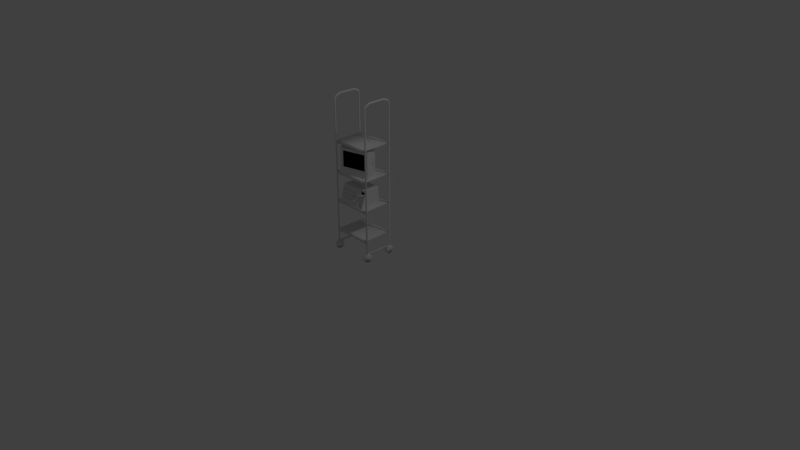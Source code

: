 # Source: UtilityRack_Hospital.blend  (saved by Blender 2.78.0; exported with 4.5.12 LTS)
import bpy
from mathutils import Matrix  # noqa: F401  (used for matrix-valued properties, if any)

bpy.ops.wm.read_factory_settings(use_empty=True)
scene = bpy.context.scene
scene.name = 'Scene'

# ---- collections
col_collection_1 = bpy.data.collections.new('Collection 1'); scene.collection.children.link(col_collection_1)

# ---- materials (node trees are filled in below, after node groups)
mat_material = bpy.data.materials.new('Material')
mat_material.alpha_threshold = 0.0
mat_material.use_transparent_shadow = False
mat_material.roughness = 0.5
mat_material.line_color = (0.0, 0.0, 0.0, 1.0)
mat_tv_plastic = bpy.data.materials.new('TV_Plastic')
mat_tv_plastic.alpha_threshold = 0.0
mat_tv_plastic.use_transparent_shadow = False
mat_tv_plastic.roughness = 0.5
mat_tv_screen = bpy.data.materials.new('TV_Screen')
mat_tv_screen.alpha_threshold = 0.0
mat_tv_screen.use_transparent_shadow = False
mat_tv_screen.diffuse_color = (0.0, 0.0, 0.0, 1.0)
mat_tv_screen.roughness = 0.5
mat_tv_screen.specular_intensity = 1.0
mat_outerpanel = bpy.data.materials.new('OuterPanel')
mat_outerpanel.alpha_threshold = 0.0
mat_outerpanel.use_transparent_shadow = False
mat_outerpanel.roughness = 0.5
mat_innerpanel = bpy.data.materials.new('InnerPanel')
mat_innerpanel.alpha_threshold = 0.0
mat_innerpanel.use_transparent_shadow = False
mat_innerpanel.diffuse_color = (0.7106, 0.7106, 0.7106, 1.0)
mat_innerpanel.roughness = 0.5
mat_lcd_screen = bpy.data.materials.new('LCD_Screen')
mat_lcd_screen.alpha_threshold = 0.0
mat_lcd_screen.use_transparent_shadow = False
mat_lcd_screen.diffuse_color = (0.0, 0.0, 0.0, 1.0)
mat_lcd_screen.roughness = 0.5
mat_whiteplastic = bpy.data.materials.new('WhitePlastic')
mat_whiteplastic.alpha_threshold = 0.0
mat_whiteplastic.use_transparent_shadow = False
mat_whiteplastic.roughness = 0.5
mat_blackrubber = bpy.data.materials.new('BlackRubber')
mat_blackrubber.alpha_threshold = 0.0
mat_blackrubber.use_transparent_shadow = False
mat_blackrubber.diffuse_color = (0.3931, 0.3931, 0.3931, 1.0)
mat_blackrubber.roughness = 0.5
mat_blackrubber.specular_intensity = 0.0

# ---- material node trees

# ---- world
world_world = bpy.data.worlds.new('World'); scene.world = world_world
world_world.color = (0.05088, 0.05088, 0.05088)
world_world.use_sun_shadow = False
world_world.sun_shadow_jitter_overblur = 0.0
world_world.cycles.sampling_method = 'MANUAL'

# ---- cameras
cam_camera = bpy.data.cameras.new('Camera')
cam_camera.clip_end = 100.0
cam_camera.lens = 35.0
cam_camera.sensor_width = 32.0
cam_camera.sensor_height = 18.0
cam_camera.ortho_scale = 7.314
cam_camera.dof.focus_distance = 0.0
cam_camera.dof.aperture_fstop = 128.0

# ---- lights
light_lamp = bpy.data.lights.new('Lamp', 'POINT')
light_lamp.transmission_factor = 0.0
light_lamp.cutoff_distance = 30.0
light_lamp.energy = 100.0
light_lamp.shadow_buffer_clip_start = 1.001
light_lamp.shadow_soft_size = 0.1
light_lamp.shadow_maximum_resolution = 0.006
light_lamp.use_absolute_resolution = True

# ---- meshes
me_cube_002 = bpy.data.meshes.new('Cube.002')
me_cube_002.from_pydata([(0.112, 0.1007, 0.02091), (0.1102, 0.1016, 0.02289), (0.1618, 0.2035, 0.03012), (0.1598, 0.2041, 0.03208), (0.205, 0.2754, 0.05995), (0.2028, 0.2756, 0.06176), (0.2411, 0.3192, 0.1064), (0.2387, 0.3192, 0.1079), (0.2695, 0.338, 0.1653), (0.2669, 0.3378, 0.1664), (0.2896, 0.3346, 0.2325), (0.2869, 0.3344, 0.2331), (0.3011, 0.3123, 0.3037), (0.2983, 0.3123, 0.3039), (0.3034, 0.2743, 0.3749), (0.3005, 0.2744, 0.3748), (0.2961, 0.2236, 0.442), (0.2933, 0.2238, 0.4417), (0.2786, 0.1632, 0.5011), (0.2759, 0.1637, 0.5006), (0.2506, 0.09616, 0.5481), (0.2481, 0.09699, 0.5473), (0.2116, 0.02559, 0.5788), (0.2092, 0.02682, 0.5779), (0.1609, -0.04546, 0.5892), (0.1588, -0.04379, 0.5882), (0.1102, 0.1016, 0.02289), (0.112, 0.1008, 0.02491), (0.1598, 0.2041, 0.03208), (0.1614, 0.2028, 0.03403), (0.2028, 0.2756, 0.06176), (0.204, 0.2737, 0.06343), (0.2387, 0.3192, 0.1079), (0.2394, 0.3167, 0.109), (0.2669, 0.3378, 0.1664), (0.2672, 0.335, 0.1666), (0.2869, 0.3344, 0.2331), (0.2869, 0.3316, 0.2326), (0.2983, 0.3123, 0.3039), (0.2982, 0.3097, 0.3028), (0.3005, 0.2744, 0.3748), (0.3005, 0.272, 0.3733), (0.2933, 0.2238, 0.4417), (0.2933, 0.2217, 0.4398), (0.2759, 0.1637, 0.5006), (0.276, 0.1619, 0.4984), (0.2481, 0.09699, 0.5473), (0.2483, 0.09552, 0.5449), (0.2092, 0.02682, 0.5779), (0.2097, 0.02577, 0.5753), (0.1588, -0.04379, 0.5882), (0.1596, -0.04438, 0.5855), (0.1636, -0.1848, -0.0005808), (-0.2327, -0.1848, -0.0005808), (0.1574, 0.1073, 5.96e-08), (-0.2167, 0.1073, 5.96e-08), (0.1619, -0.1091, 0.221), (-0.231, -0.1091, 0.221), (-0.2151, 0.1064, 0.2211), (0.1558, 0.1064, 0.2211), (0.07339, -0.1848, -0.0005808), (0.05809, -0.1611, 0.06915), (0.05809, -0.1626, 0.06465), (0.07224, 0.1073, 5.96e-08), (0.07339, -0.1082, 0.2244), (-0.2174, -0.1626, 0.06465), (-0.2174, -0.1611, 0.06915), (0.07224, 0.1073, 0.2244), (0.156, -0.1769, 0.009272), (0.156, -0.1079, 0.2117), (0.08104, -0.1769, 0.009272), (0.08104, -0.1079, 0.2117), (0.156, -0.1725, 0.007776), (0.156, -0.1035, 0.2102), (0.08104, -0.1725, 0.007776), (0.08104, -0.1035, 0.2102), (-0.2167, 0.1073, 0.04487), (-0.2167, 0.1073, 0.08974), (-0.2167, 0.1073, 0.1346), (-0.2167, 0.1073, 0.1795), (0.1574, 0.1073, 0.1795), (0.1574, 0.1073, 0.1346), (0.1574, 0.1073, 0.08974), (0.1574, 0.1073, 0.04487), (0.1636, -0.1695, 0.04441), (0.1636, -0.1542, 0.08939), (0.1636, -0.1388, 0.1344), (0.1636, -0.1235, 0.1794), (-0.2327, -0.1235, 0.1794), (-0.2327, -0.1388, 0.1344), (-0.2327, -0.1542, 0.08939), (-0.2327, -0.1695, 0.04441), (0.05809, -0.1457, 0.1141), (0.05809, -0.1473, 0.1096), (-0.2174, -0.1473, 0.1096), (-0.2174, -0.1457, 0.1141), (0.07339, -0.1695, 0.04441), (0.07339, -0.1542, 0.08939), (0.07339, -0.1388, 0.1344), (0.07339, -0.1235, 0.1794), (0.07224, 0.1073, 0.04487), (0.07224, 0.1073, 0.08974), (0.07224, 0.1073, 0.1346), (0.07224, 0.1073, 0.1795), (0.05809, -0.1304, 0.1591), (0.05809, -0.132, 0.1546), (-0.2174, -0.132, 0.1546), (-0.2174, -0.1304, 0.1591), (0.156, -0.1631, 0.04976), (0.156, -0.1493, 0.09025), (0.156, -0.1355, 0.1307), (0.156, -0.1217, 0.1712), (0.08104, -0.1631, 0.04976), (0.08104, -0.1493, 0.09025), (0.08104, -0.1355, 0.1307), (0.08104, -0.1217, 0.1712), (0.156, -0.1587, 0.04826), (0.156, -0.1449, 0.08875), (0.156, -0.1311, 0.1292), (0.156, -0.1173, 0.1697), (0.08104, -0.1587, 0.04826), (0.08104, -0.1449, 0.08875), (0.08104, -0.1311, 0.1292), (0.08104, -0.1173, 0.1697), (0.05809, -0.1364, 0.1109), (-0.2174, -0.1364, 0.1109), (0.05809, -0.1379, 0.1064), (-0.2174, -0.1379, 0.1064), (0.05809, -0.1517, 0.06596), (-0.2174, -0.1517, 0.06596), (0.05809, -0.1533, 0.06146), (-0.2174, -0.1533, 0.06146), (0.05809, -0.1211, 0.1559), (-0.2174, -0.1211, 0.1559), (0.05809, -0.1226, 0.1514), (-0.2174, -0.1226, 0.1514), (0.07722, -0.1101, 0.2187), (0.1598, -0.1099, 0.2187), (0.1598, -0.1829, 0.005043), (0.07722, -0.1829, 0.005043), (0.07722, -0.1247, 0.176), (0.07722, -0.1392, 0.1333), (0.07722, -0.1538, 0.09052), (0.07722, -0.1684, 0.04778), (0.1598, -0.1684, 0.04778), (0.1598, -0.1538, 0.09052), (0.1598, -0.1392, 0.1333), (0.1598, -0.1247, 0.176), (0.03517, -0.1567, 0.1638), (0.03357, -0.1336, 0.156), (0.03827, -0.1591, 0.1567), (0.03714, -0.1364, 0.1478), (0.04576, -0.1601, 0.1538), (0.04576, -0.1375, 0.1444), (0.05325, -0.1591, 0.1567), (0.05438, -0.1364, 0.1478), (0.05636, -0.1567, 0.1638), (0.05795, -0.1336, 0.156), (0.05325, -0.1543, 0.1709), (0.05438, -0.1308, 0.1641), (0.04576, -0.1533, 0.1738), (0.04576, -0.1297, 0.1675), (0.03827, -0.1543, 0.1709), (0.03714, -0.1308, 0.1641), (0.03357, -0.1523, 0.1623), (0.03714, -0.1551, 0.1542), (0.04576, -0.1563, 0.1508), (0.05438, -0.1551, 0.1542), (0.05795, -0.1523, 0.1623), (0.05438, -0.1496, 0.1705), (0.04576, -0.1484, 0.1739), (0.03714, -0.1496, 0.1705), (-0.03061, -0.1714, 0.1208), (-0.0322, -0.1483, 0.1129), (-0.0275, -0.1738, 0.1137), (-0.02863, -0.1511, 0.1048), (-0.02001, -0.1748, 0.1107), (-0.02001, -0.1522, 0.1014), (-0.01252, -0.1738, 0.1137), (-0.0114, -0.1511, 0.1048), (-0.009421, -0.1714, 0.1208), (-0.007827, -0.1483, 0.1129), (-0.01252, -0.1689, 0.1279), (-0.0114, -0.1455, 0.1211), (-0.02001, -0.1679, 0.1308), (-0.02001, -0.1443, 0.1244), (-0.0275, -0.1689, 0.1279), (-0.02863, -0.1455, 0.1211), (-0.0322, -0.167, 0.1193), (-0.02863, -0.1698, 0.1111), (-0.02001, -0.1709, 0.1078), (-0.0114, -0.1698, 0.1111), (-0.007827, -0.167, 0.1193), (-0.0114, -0.1642, 0.1275), (-0.02001, -0.1631, 0.1308), (-0.02863, -0.1642, 0.1275), (0.002668, -0.1871, 0.07465), (0.001074, -0.164, 0.06679), (0.005771, -0.1895, 0.06756), (0.004643, -0.1668, 0.05863), (0.01326, -0.1905, 0.06463), (0.01326, -0.1679, 0.05526), (0.02075, -0.1895, 0.06756), (0.02188, -0.1668, 0.05863), (0.02385, -0.1871, 0.07465), (0.02545, -0.164, 0.06679), (0.02075, -0.1847, 0.08174), (0.02188, -0.1612, 0.07495), (0.01326, -0.1837, 0.08468), (0.01326, -0.1601, 0.07833), (0.005771, -0.1847, 0.08174), (0.004643, -0.1612, 0.07495), (0.001074, -0.1827, 0.07317), (0.004643, -0.1855, 0.06502), (0.01326, -0.1867, 0.06164), (0.02188, -0.1855, 0.06502), (0.02545, -0.1827, 0.07317), (0.02188, -0.1799, 0.08133), (0.01326, -0.1788, 0.08471), (0.004643, -0.1799, 0.08133), (0.1529, 0.1073, 5.96e-08), (0.1529, 0.1073, 0.2244), (0.1588, -0.1848, -0.0005808), (0.1588, -0.108, 0.2243), (0.1517, -0.1769, 0.009272), (0.1517, -0.1079, 0.2117), (0.1517, -0.1725, 0.007776), (0.1517, -0.1035, 0.2102), (0.1517, -0.1587, 0.04826), (0.1517, -0.1449, 0.08875), (0.1517, -0.1311, 0.1292), (0.1517, -0.1173, 0.1697), (0.1529, 0.1073, 0.04487), (0.1529, 0.1073, 0.08974), (0.1529, 0.1073, 0.1346), (0.1529, 0.1073, 0.1795), (0.1553, -0.1829, 0.005043), (0.1553, -0.1099, 0.2187), (-0.2167, 0.1073, 0.2155), (0.1636, -0.1111, 0.2154), (0.07339, -0.1112, 0.2154), (0.07224, 0.1073, 0.2155), (0.156, -0.1107, 0.2037), (0.08104, -0.1107, 0.2037), (0.156, -0.1063, 0.2022), (0.08104, -0.1063, 0.2022), (0.1574, 0.1073, 0.2155), (-0.2327, -0.111, 0.2154), (0.07722, -0.113, 0.2103), (0.1598, -0.1128, 0.2102), (0.1517, -0.1063, 0.2022), (0.1529, 0.1073, 0.2155), (-0.2101, -0.1457, 0.1141), (-0.2246, -0.1848, -0.0005808), (-0.2101, -0.1473, 0.1096), (-0.2091, 0.1073, 5.96e-08), (-0.2246, -0.108, 0.2243), (-0.2091, 0.1073, 0.2244), (-0.2101, -0.1611, 0.06915), (-0.2101, -0.1626, 0.06465), (-0.2101, -0.1304, 0.1591), (-0.2101, -0.132, 0.1546), (-0.2246, -0.1695, 0.04441), (-0.2246, -0.1542, 0.08939), (-0.2246, -0.1388, 0.1344), (-0.2246, -0.1235, 0.1794), (-0.2091, 0.1073, 0.04487), (-0.2091, 0.1073, 0.08974), (-0.2091, 0.1073, 0.1346), (-0.2091, 0.1073, 0.1795), (-0.2101, -0.1364, 0.1109), (-0.2101, -0.1379, 0.1064), (-0.2101, -0.1517, 0.06596), (-0.2101, -0.1533, 0.06146), (-0.2101, -0.1211, 0.1559), (-0.2101, -0.1226, 0.1514), (-0.2246, -0.111, 0.2154), (-0.2091, 0.1073, 0.2155), (0.1456, -0.1163, 0.1726), (0.08555, -0.1163, 0.1726), (0.08555, -0.1073, 0.1993), (0.1456, -0.1073, 0.1993), (0.1456, -0.1065, 0.1693), (0.08555, -0.1065, 0.1693), (0.08555, -0.09744, 0.1959), (0.1456, -0.09744, 0.1959), (0.1028, -0.1487, 0.1611), (0.1005, -0.1167, 0.1502), (0.1071, -0.152, 0.1513), (0.1055, -0.1205, 0.1389), (0.1175, -0.1534, 0.1472), (0.1175, -0.1221, 0.1342), (0.1279, -0.152, 0.1513), (0.1294, -0.1205, 0.1389), (0.1322, -0.1487, 0.1611), (0.1344, -0.1167, 0.1502), (0.1279, -0.1453, 0.1709), (0.1294, -0.1128, 0.1615), (0.1175, -0.144, 0.175), (0.1175, -0.1112, 0.1662), (0.1071, -0.1453, 0.1709), (0.1055, -0.1128, 0.1615), (0.1005, -0.1427, 0.159), (0.1055, -0.1465, 0.1477), (0.1175, -0.1481, 0.143), (0.1294, -0.1465, 0.1477), (0.1344, -0.1427, 0.159), (0.1294, -0.1388, 0.1704), (0.1175, -0.1372, 0.1751), (0.1055, -0.1388, 0.1704), (0.09884, -0.1459, 0.1109), (0.09798, -0.1363, 0.1076), (0.1005, -0.1472, 0.107), (0.09992, -0.1378, 0.1031), (0.1046, -0.1477, 0.1054), (0.1046, -0.1384, 0.1013), (0.1087, -0.1472, 0.107), (0.1093, -0.1378, 0.1031), (0.1104, -0.1459, 0.1109), (0.1112, -0.1363, 0.1076), (0.1087, -0.1446, 0.1147), (0.1093, -0.1348, 0.112), (0.1046, -0.144, 0.1163), (0.1046, -0.1341, 0.1138), (0.1005, -0.1446, 0.1147), (0.09992, -0.1348, 0.112), (0.09798, -0.1441, 0.1102), (0.09992, -0.1456, 0.1058), (0.1046, -0.1462, 0.104), (0.1093, -0.1456, 0.1058), (0.1112, -0.1441, 0.1102), (0.1093, -0.1426, 0.1147), (0.1046, -0.1419, 0.1165), (0.09992, -0.1426, 0.1147), (0.1224, -0.1459, 0.1109), (0.1215, -0.1363, 0.1076), (0.1241, -0.1472, 0.107), (0.1235, -0.1378, 0.1031), (0.1281, -0.1477, 0.1054), (0.1281, -0.1384, 0.1013), (0.1322, -0.1472, 0.107), (0.1328, -0.1378, 0.1031), (0.1339, -0.1459, 0.1109), (0.1348, -0.1363, 0.1076), (0.1322, -0.1446, 0.1147), (0.1328, -0.1348, 0.112), (0.1281, -0.144, 0.1163), (0.1281, -0.1341, 0.1138), (0.1241, -0.1446, 0.1147), (0.1235, -0.1348, 0.112), (0.1215, -0.1441, 0.1102), (0.1235, -0.1456, 0.1058), (0.1281, -0.1462, 0.104), (0.1328, -0.1456, 0.1058), (0.1348, -0.1441, 0.1102), (0.1328, -0.1426, 0.1147), (0.1281, -0.1419, 0.1165), (0.1235, -0.1426, 0.1147), (0.1235, -0.1553, 0.07734), (0.1281, -0.1547, 0.07917), (0.1328, -0.1553, 0.07734), (0.1348, -0.1568, 0.07291), (0.1328, -0.1583, 0.06847), (0.1281, -0.1589, 0.06664), (0.1235, -0.1583, 0.06847), (0.1215, -0.1568, 0.07291), (0.1235, -0.1475, 0.07468), (0.1241, -0.1573, 0.07737), (0.1281, -0.1468, 0.07651), (0.1281, -0.1567, 0.07897), (0.1328, -0.1475, 0.07468), (0.1322, -0.1573, 0.07737), (0.1348, -0.149, 0.07025), (0.1339, -0.1586, 0.07352), (0.1328, -0.1505, 0.06581), (0.1322, -0.1599, 0.06967), (0.1281, -0.1511, 0.06398), (0.1281, -0.1605, 0.06807), (0.1235, -0.1505, 0.06581), (0.1241, -0.1599, 0.06967), (0.1215, -0.149, 0.07025), (0.1224, -0.1586, 0.07352), (0.09992, -0.1553, 0.07734), (0.1046, -0.1547, 0.07917), (0.1093, -0.1553, 0.07734), (0.1112, -0.1568, 0.07291), (0.1093, -0.1583, 0.06847), (0.1046, -0.1589, 0.06664), (0.09992, -0.1583, 0.06847), (0.09798, -0.1568, 0.07291), (0.09992, -0.1475, 0.07468), (0.1005, -0.1573, 0.07737), (0.1046, -0.1468, 0.07651), (0.1046, -0.1567, 0.07897), (0.1093, -0.1475, 0.07468), (0.1087, -0.1573, 0.07737), (0.1112, -0.149, 0.07025), (0.1104, -0.1586, 0.07352), (0.1093, -0.1505, 0.06581), (0.1087, -0.1599, 0.06967), (0.1046, -0.1511, 0.06398), (0.1046, -0.1605, 0.06807), (0.09992, -0.1505, 0.06581), (0.1005, -0.1599, 0.06967), (0.09798, -0.149, 0.07025), (0.09884, -0.1586, 0.07352), (-0.1801, 0.008473, 0.3913), (0.06833, 0.07323, 0.3913), (-0.1974, -0.1944, 0.3831), (0.1954, -0.092, 0.3831), (0.1562, 0.05827, 0.3907), (-0.228, -0.04189, 0.3907), (-0.1504, 0.09731, 0.4518), (0.01342, 0.14, 0.4518), (0.1562, 0.05827, 0.7274), (0.06833, 0.07323, 0.6644), (-0.1801, 0.008473, 0.6644), (-0.228, -0.04189, 0.7274), (-0.1974, -0.1944, 0.7351), (0.1954, -0.092, 0.7351), (-0.1504, 0.09731, 0.5893), (0.01342, 0.14, 0.5893), (0.164, -0.1092, 0.4791), (-0.1601, -0.1937, 0.4791), (0.164, -0.1092, 0.7065), (-0.1601, -0.1937, 0.7065), (0.1531, -0.1077, 0.4871), (-0.1513, -0.1871, 0.4871), (0.1531, -0.1077, 0.6984), (-0.1513, -0.1871, 0.6984), (0.1845, -0.05, 0.5158), (0.1694, 0.007833, 0.5158), (0.1845, -0.05, 0.6329), (0.1694, 0.007833, 0.6329), (0.1792, -0.05138, 0.5164), (0.1641, 0.006452, 0.5164), (0.1792, -0.05138, 0.6335), (0.1641, 0.006452, 0.6335), (0.1907, -0.1022, 0.3898), (-0.1869, -0.2007, 0.3898), (-0.1869, -0.2007, 0.7283), (0.1907, -0.1022, 0.7283), (-0.233, -0.05768, 0.3831), (0.1598, 0.04471, 0.3831), (-0.233, -0.05768, 0.7351), (0.1598, 0.04471, 0.7351), (0.1708, 0.002615, 0.5158), (0.1708, 0.002615, 0.6329), (0.1655, 0.001233, 0.5164), (0.1655, 0.001233, 0.6335), (0.1416, -0.1124, 0.4245), (0.1635, -0.1067, 0.4245), (0.1416, -0.1124, 0.4471), (0.1635, -0.1067, 0.4471), (0.144, -0.1216, 0.4471), (0.144, -0.1216, 0.4245), (0.1659, -0.1159, 0.4245), (0.1659, -0.1159, 0.4471)], [], [(1, 3, 2, 0), (3, 5, 4, 2), (5, 7, 6, 4), (7, 9, 8, 6), (9, 11, 10, 8), (11, 13, 12, 10), (13, 15, 14, 12), (15, 17, 16, 14), (17, 19, 18, 16), (19, 21, 20, 18), (21, 23, 22, 20), (23, 25, 24, 22), (27, 26, 28, 29), (29, 28, 30, 31), (31, 30, 32, 33), (33, 32, 34, 35), (35, 34, 36, 37), (37, 36, 38, 39), (39, 38, 40, 41), (41, 40, 42, 43), (43, 42, 44, 45), (45, 44, 46, 47), (47, 46, 48, 49), (49, 48, 50, 51), (222, 220, 54, 52), (223, 56, 59, 221), (256, 64, 67, 257), (237, 136, 71, 225), (239, 246, 59, 56), (238, 247, 57, 58), (277, 238, 58, 257), (275, 134, 132, 274), (251, 241, 67, 221), (96, 97, 61, 62), (255, 63, 60, 253), (262, 96, 62, 259), (253, 60, 96, 262), (263, 90, 66, 258), (225, 71, 75, 227), (236, 138, 68, 224), (249, 137, 69, 242), (143, 139, 70, 112), (250, 244, 73, 227), (242, 69, 73, 244), (112, 70, 74, 120), (224, 68, 72, 226), (243, 115, 123, 245), (115, 114, 122, 123), (114, 113, 121, 122), (113, 112, 120, 121), (68, 108, 116, 72), (108, 109, 117, 116), (109, 110, 118, 117), (110, 111, 119, 118), (226, 72, 116, 228), (228, 116, 117, 229), (229, 117, 118, 230), (230, 118, 119, 231), (248, 140, 115, 243), (140, 141, 114, 115), (141, 142, 113, 114), (142, 143, 112, 113), (138, 144, 108, 68), (144, 145, 109, 108), (145, 146, 110, 109), (146, 147, 111, 110), (266, 76, 77, 267), (267, 77, 78, 268), (268, 78, 79, 269), (259, 62, 130, 273), (220, 63, 100, 232), (232, 100, 101, 233), (233, 101, 102, 234), (234, 102, 103, 235), (90, 91, 65, 66), (263, 97, 93, 254), (265, 88, 107, 260), (255, 266, 100, 63), (260, 107, 133, 274), (89, 90, 94, 95), (264, 89, 95, 252), (97, 98, 92, 93), (55, 53, 91, 76), (76, 91, 90, 77), (77, 90, 89, 78), (78, 89, 88, 79), (52, 54, 83, 84), (84, 83, 82, 85), (85, 82, 81, 86), (86, 81, 80, 87), (107, 106, 135, 133), (98, 99, 104, 105), (264, 98, 105, 261), (88, 89, 106, 107), (276, 256, 57, 247), (273, 130, 128, 272), (271, 126, 124, 270), (252, 95, 125, 270), (254, 93, 126, 271), (93, 92, 124, 126), (261, 105, 134, 275), (62, 61, 128, 130), (95, 94, 127, 125), (105, 104, 132, 134), (66, 65, 131, 129), (258, 66, 129, 272), (86, 87, 147, 146), (85, 86, 146, 145), (84, 85, 145, 144), (52, 84, 144, 138), (97, 96, 143, 142), (98, 97, 142, 141), (99, 98, 141, 140), (240, 99, 140, 248), (96, 60, 139, 143), (239, 56, 137, 249), (222, 52, 138, 236), (223, 64, 136, 237), (164, 149, 151, 165), (165, 151, 153, 166), (166, 153, 155, 167), (167, 155, 157, 168), (168, 157, 159, 169), (169, 159, 161, 170), (151, 149, 163, 161, 159, 157, 155, 153), (170, 161, 163, 171), (171, 163, 149, 164), (148, 150, 152, 154, 156, 158, 160, 162), (162, 171, 164, 148), (160, 170, 171, 162), (158, 169, 170, 160), (156, 168, 169, 158), (154, 167, 168, 156), (152, 166, 167, 154), (150, 165, 166, 152), (148, 164, 165, 150), (188, 173, 175, 189), (189, 175, 177, 190), (190, 177, 179, 191), (191, 179, 181, 192), (192, 181, 183, 193), (193, 183, 185, 194), (175, 173, 187, 185, 183, 181, 179, 177), (194, 185, 187, 195), (195, 187, 173, 188), (172, 174, 176, 178, 180, 182, 184, 186), (186, 195, 188, 172), (184, 194, 195, 186), (182, 193, 194, 184), (180, 192, 193, 182), (178, 191, 192, 180), (176, 190, 191, 178), (174, 189, 190, 176), (172, 188, 189, 174), (212, 197, 199, 213), (213, 199, 201, 214), (214, 201, 203, 215), (215, 203, 205, 216), (216, 205, 207, 217), (217, 207, 209, 218), (199, 197, 211, 209, 207, 205, 203, 201), (218, 209, 211, 219), (219, 211, 197, 212), (196, 198, 200, 202, 204, 206, 208, 210), (210, 219, 212, 196), (208, 218, 219, 210), (206, 217, 218, 208), (204, 216, 217, 206), (202, 215, 216, 204), (200, 214, 215, 202), (198, 213, 214, 200), (196, 212, 213, 198), (56, 223, 237, 137), (60, 222, 236, 139), (81, 234, 235, 80), (82, 233, 234, 81), (83, 232, 233, 82), (54, 220, 232, 83), (122, 230, 231, 123), (121, 229, 230, 122), (120, 228, 229, 121), (74, 226, 228, 120), (70, 224, 226, 74), (245, 250, 227, 75), (139, 236, 224, 70), (69, 225, 227, 73), (246, 251, 221, 59), (137, 237, 225, 69), (64, 223, 221, 67), (60, 63, 220, 222), (80, 235, 251, 246), (123, 231, 278, 279), (87, 239, 249, 147), (64, 240, 248, 136), (265, 276, 247, 88), (136, 248, 243, 71), (71, 243, 245, 75), (111, 242, 244, 119), (231, 119, 244, 250), (147, 249, 242, 111), (235, 103, 241, 251), (269, 79, 238, 277), (79, 88, 247, 238), (87, 80, 246, 239), (103, 269, 277, 241), (99, 240, 276, 265), (61, 258, 272, 128), (106, 261, 275, 135), (94, 254, 271, 127), (92, 252, 270, 124), (127, 271, 270, 125), (131, 273, 272, 129), (240, 64, 256, 276), (89, 264, 261, 106), (98, 264, 252, 92), (104, 260, 274, 132), (55, 76, 266, 255), (99, 265, 260, 104), (90, 263, 254, 94), (65, 259, 273, 131), (102, 268, 269, 103), (101, 267, 268, 102), (100, 266, 267, 101), (97, 263, 258, 61), (53, 253, 262, 91), (91, 262, 259, 65), (55, 255, 253, 53), (135, 275, 274, 133), (241, 277, 257, 67), (57, 256, 257, 58), (278, 281, 285, 282), (231, 250, 281, 278), (250, 245, 280, 281), (245, 123, 279, 280), (283, 282, 285, 284), (279, 278, 282, 283), (281, 280, 284, 285), (280, 279, 283, 284), (302, 287, 289, 303), (303, 289, 291, 304), (304, 291, 293, 305), (305, 293, 295, 306), (306, 295, 297, 307), (307, 297, 299, 308), (289, 287, 301, 299, 297, 295, 293, 291), (308, 299, 301, 309), (309, 301, 287, 302), (286, 288, 290, 292, 294, 296, 298, 300), (300, 309, 302, 286), (298, 308, 309, 300), (296, 307, 308, 298), (294, 306, 307, 296), (292, 305, 306, 294), (290, 304, 305, 292), (288, 303, 304, 290), (286, 302, 303, 288), (326, 311, 313, 327), (327, 313, 315, 328), (328, 315, 317, 329), (329, 317, 319, 330), (330, 319, 321, 331), (331, 321, 323, 332), (313, 311, 325, 323, 321, 319, 317, 315), (332, 323, 325, 333), (333, 325, 311, 326), (310, 312, 314, 316, 318, 320, 322, 324), (324, 333, 326, 310), (322, 332, 333, 324), (320, 331, 332, 322), (318, 330, 331, 320), (316, 329, 330, 318), (314, 328, 329, 316), (312, 327, 328, 314), (310, 326, 327, 312), (350, 335, 337, 351), (351, 337, 339, 352), (352, 339, 341, 353), (353, 341, 343, 354), (354, 343, 345, 355), (355, 345, 347, 356), (337, 335, 349, 347, 345, 343, 341, 339), (356, 347, 349, 357), (357, 349, 335, 350), (334, 336, 338, 340, 342, 344, 346, 348), (348, 357, 350, 334), (346, 356, 357, 348), (344, 355, 356, 346), (342, 354, 355, 344), (340, 353, 354, 342), (338, 352, 353, 340), (336, 351, 352, 338), (334, 350, 351, 336), (373, 361, 360, 371), (367, 358, 365, 381), (358, 366, 380, 365), (378, 380, 366, 368, 370, 372, 374, 376), (361, 372, 370, 360), (363, 376, 374, 362), (375, 362, 361, 373), (365, 380, 378, 364), (371, 360, 359, 369), (379, 364, 363, 377), (377, 363, 362, 375), (364, 378, 376, 363), (362, 374, 372, 361), (360, 370, 368, 359), (359, 368, 366, 358), (381, 379, 377, 375, 373, 371, 369, 367), (369, 359, 358, 367), (381, 365, 364, 379), (397, 385, 384, 395), (391, 382, 389, 405), (382, 390, 404, 389), (402, 404, 390, 392, 394, 396, 398, 400), (385, 396, 394, 384), (387, 400, 398, 386), (399, 386, 385, 397), (389, 404, 402, 388), (395, 384, 383, 393), (403, 388, 387, 401), (401, 387, 386, 399), (388, 402, 400, 387), (386, 398, 396, 385), (384, 394, 392, 383), (383, 392, 390, 382), (405, 403, 401, 399, 397, 395, 393, 391), (393, 383, 382, 391), (405, 389, 388, 403), (411, 406, 407, 410), (442, 411, 410, 443), (406, 412, 413, 407), (417, 414, 415, 416), (444, 445, 414, 417), (416, 415, 421, 420), (439, 438, 422, 423), (412, 406, 416, 420), (445, 419, 432, 447), (442, 408, 418, 444), (410, 407, 415, 414), (407, 413, 421, 415), (413, 412, 420, 421), (406, 411, 417, 416), (422, 424, 428, 426), (440, 439, 423, 425), (441, 440, 425, 424), (438, 441, 424, 422), (427, 426, 428, 429), (423, 422, 426, 427), (425, 423, 427, 429), (424, 425, 429, 428), (431, 433, 437, 435), (443, 410, 431, 446), (410, 414, 433, 431), (419, 409, 430, 432), (448, 435, 437, 449), (447, 432, 436, 449), (432, 430, 434, 436), (446, 431, 435, 448), (409, 419, 441, 438), (419, 418, 440, 441), (418, 408, 439, 440), (408, 409, 438, 439), (430, 446, 448, 434), (433, 447, 449, 437), (434, 448, 449, 436), (409, 443, 446, 430), (411, 442, 444, 417), (414, 445, 447, 433), (418, 419, 445, 444), (408, 442, 443, 409), (450, 452, 453, 451), (455, 456, 457, 454), (450, 451, 456, 455), (451, 453, 457, 456), (452, 450, 455, 454), (453, 452, 454, 457)])
me_cube_002.polygons.foreach_set('use_smooth', [1, 1, 1, 1, 1, 1, 1, 1, 1, 1, 1, 1, 1, 1, 1, 1, 1, 1, 1, 1, 1, 1, 1, 1, 0, 0, 0, 0, 0, 0, 0, 0, 0, 0, 0, 0, 0, 0, 0, 0, 0, 0, 0, 0, 0, 0, 0, 0, 0, 0, 0, 0, 0, 0, 0, 0, 0, 0, 0, 0, 0, 0, 0, 0, 0, 0, 0, 0, 0, 0, 0, 0, 0, 0, 0, 0, 0, 0, 0, 0, 0, 0, 0, 0, 0, 0, 0, 0, 0, 0, 0, 0, 0, 0, 0, 0, 0, 0, 0, 0, 0, 0, 0, 0, 0, 0, 0, 0, 0, 0, 0, 0, 0, 0, 0, 0, 0, 0, 1, 1, 1, 1, 1, 1, 1, 1, 1, 1, 1, 1, 1, 1, 1, 1, 1, 1, 1, 1, 1, 1, 1, 1, 1, 1, 1, 1, 1, 1, 1, 1, 1, 1, 1, 1, 1, 1, 1, 1, 1, 1, 1, 1, 1, 1, 1, 1, 1, 1, 1, 1, 1, 1, 0, 0, 0, 0, 0, 0, 0, 0, 0, 0, 0, 0, 0, 0, 0, 0, 0, 0, 0, 0, 0, 0, 0, 0, 0, 0, 0, 0, 0, 0, 0, 0, 0, 0, 0, 0, 0, 0, 0, 0, 0, 0, 0, 0, 0, 0, 0, 0, 0, 0, 0, 0, 0, 0, 0, 0, 0, 0, 0, 0, 0, 0, 0, 0, 0, 0, 1, 1, 1, 1, 1, 1, 1, 1, 1, 1, 1, 1, 1, 1, 1, 1, 1, 1, 1, 1, 1, 1, 1, 1, 1, 1, 1, 1, 1, 1, 1, 1, 1, 1, 1, 1, 1, 1, 1, 1, 1, 1, 1, 1, 1, 1, 1, 1, 1, 1, 1, 1, 1, 1, 1, 1, 1, 1, 1, 1, 1, 1, 1, 1, 1, 1, 1, 1, 1, 1, 1, 1, 1, 1, 1, 1, 1, 1, 1, 1, 1, 1, 1, 1, 1, 1, 1, 1, 1, 1, 0, 0, 0, 0, 0, 0, 0, 0, 0, 0, 0, 0, 0, 0, 0, 0, 0, 0, 0, 0, 0, 0, 0, 0, 0, 0, 0, 0, 0, 0, 0, 0, 0, 0, 0, 0, 0, 0, 0, 0, 0, 0, 0, 0, 0, 0, 0, 0])
me_cube_002.polygons.foreach_set('material_index', [0, 0, 0, 0, 0, 0, 0, 0, 0, 0, 0, 0, 0, 0, 0, 0, 0, 0, 0, 0, 0, 0, 0, 0, 3, 3, 3, 3, 3, 3, 3, 3, 3, 3, 3, 3, 3, 3, 3, 3, 3, 3, 3, 3, 3, 3, 3, 3, 3, 3, 3, 3, 3, 3, 3, 3, 3, 3, 3, 3, 3, 3, 3, 3, 3, 3, 3, 3, 3, 3, 3, 3, 3, 3, 3, 3, 3, 3, 3, 3, 3, 3, 3, 3, 3, 3, 3, 3, 3, 3, 3, 3, 3, 3, 3, 3, 3, 3, 3, 3, 3, 3, 3, 3, 3, 3, 3, 3, 3, 3, 3, 3, 3, 3, 3, 3, 3, 3, 0, 0, 0, 0, 0, 0, 0, 0, 0, 0, 0, 0, 0, 0, 0, 0, 0, 0, 0, 0, 0, 0, 0, 0, 0, 0, 0, 0, 0, 0, 0, 0, 0, 0, 0, 0, 0, 0, 0, 0, 0, 0, 0, 0, 0, 0, 0, 0, 0, 0, 0, 0, 0, 0, 3, 3, 3, 3, 3, 3, 4, 4, 4, 4, 3, 4, 3, 3, 3, 3, 3, 3, 3, 4, 3, 3, 3, 3, 3, 3, 3, 3, 3, 3, 3, 3, 3, 3, 3, 3, 3, 3, 3, 3, 3, 3, 3, 3, 3, 3, 3, 3, 3, 3, 3, 3, 3, 3, 3, 3, 3, 3, 4, 4, 4, 4, 5, 4, 4, 4, 0, 0, 0, 0, 0, 0, 0, 0, 0, 0, 0, 0, 0, 0, 0, 0, 0, 0, 0, 0, 0, 0, 0, 0, 0, 0, 0, 0, 0, 0, 0, 0, 0, 0, 0, 0, 0, 0, 0, 0, 0, 0, 0, 0, 0, 0, 0, 0, 0, 0, 0, 0, 0, 0, 0, 0, 0, 0, 0, 0, 0, 0, 0, 0, 0, 0, 0, 0, 0, 0, 0, 0, 0, 0, 0, 0, 0, 0, 0, 0, 0, 0, 0, 0, 0, 0, 0, 0, 0, 0, 1, 1, 1, 1, 1, 1, 1, 1, 1, 1, 1, 1, 1, 1, 1, 1, 1, 1, 2, 1, 1, 1, 1, 1, 1, 1, 1, 1, 1, 1, 1, 1, 1, 1, 1, 1, 1, 1, 1, 1, 1, 1, 0, 0, 0, 0, 0, 0])
me_cube_002.materials.append(mat_material)
me_cube_002.materials.append(mat_tv_plastic)
me_cube_002.materials.append(mat_tv_screen)
me_cube_002.materials.append(mat_outerpanel)
me_cube_002.materials.append(mat_innerpanel)
me_cube_002.materials.append(mat_lcd_screen)
me_cube_002.use_remesh_preserve_volume = False
me_cube_002.use_remesh_preserve_attributes = False
me_cube_002.use_mirror_vertex_groups = False
me_cube_002.update()
me_cube = bpy.data.meshes.new('Cube')
me_cube.from_pydata([(-0.3904, -0.1917, 0.1188), (-0.342, -0.2135, 0.1188), (-0.3759, -0.1595, 0.1196), (-0.3275, -0.1813, 0.1196), (-0.3654, -0.1363, 0.09517), (-0.3171, -0.1581, 0.09517), (-0.3651, -0.1356, 0.05993), (-0.3167, -0.1574, 0.05993), (-0.3751, -0.1578, 0.03447), (-0.3268, -0.1797, 0.03447), (-0.3896, -0.19, 0.0337), (-0.3412, -0.2118, 0.0337), (-0.4001, -0.2132, 0.05808), (-0.3517, -0.235, 0.05808), (-0.4004, -0.2139, 0.09332), (-0.352, -0.2357, 0.09332), (-0.3821, -0.1986, 0.1254), (-0.3527, -0.2119, 0.1254), (-0.3359, -0.1747, 0.1263), (-0.3653, -0.1614, 0.1263), (-0.3238, -0.1478, 0.0981), (-0.3532, -0.1345, 0.0981), (-0.3234, -0.147, 0.0573), (-0.3528, -0.1337, 0.0573), (-0.335, -0.1727, 0.02781), (-0.3644, -0.1594, 0.02781), (-0.3518, -0.2099, 0.02692), (-0.3812, -0.1966, 0.02692), (-0.3639, -0.2368, 0.05515), (-0.3933, -0.2235, 0.05515), (-0.3643, -0.2376, 0.09596), (-0.3937, -0.2243, 0.09596), (-0.3929, -0.1921, 0.1222), (-0.3407, -0.2157, 0.1222), (-0.3773, -0.1574, 0.123), (-0.325, -0.181, 0.123), (-0.366, -0.1324, 0.09666), (-0.3137, -0.1559, 0.09666), (-0.3656, -0.1316, 0.05859), (-0.3134, -0.1552, 0.05859), (-0.4034, -0.2154, 0.05659), (-0.3512, -0.239, 0.05659), (-0.4038, -0.2161, 0.09466), (-0.3515, -0.2397, 0.09466), (-0.384, -0.1996, 0.1294), (-0.3522, -0.214, 0.1294), (-0.3341, -0.1738, 0.1303), (-0.3659, -0.1595, 0.1303), (-0.321, -0.1447, 0.09982), (-0.3528, -0.1304, 0.09982), (-0.3206, -0.1439, 0.05575), (-0.3524, -0.1296, 0.05575), (-0.3644, -0.2409, 0.05343), (-0.3961, -0.2266, 0.05343), (-0.3648, -0.2418, 0.09751), (-0.3965, -0.2274, 0.09751), (-0.3852, 0.1579, 0.1185), (-0.3321, 0.1579, 0.1185), (-0.3852, 0.1931, 0.1198), (-0.3321, 0.1931, 0.1198), (-0.3852, 0.219, 0.09589), (-0.3321, 0.219, 0.09589), (-0.3852, 0.2203, 0.06066), (-0.3321, 0.2203, 0.06066), (-0.3852, 0.1964, 0.03479), (-0.3321, 0.1964, 0.03479), (-0.3852, 0.1612, 0.03343), (-0.3321, 0.1612, 0.03343), (-0.3852, 0.1353, 0.05737), (-0.3321, 0.1353, 0.05737), (-0.3852, 0.1339, 0.09259), (-0.3321, 0.1339, 0.09259), (-0.3748, 0.1548, 0.1251), (-0.3425, 0.1548, 0.1251), (-0.3425, 0.1956, 0.1267), (-0.3748, 0.1956, 0.1267), (-0.3425, 0.2256, 0.09893), (-0.3748, 0.2256, 0.09893), (-0.3425, 0.2271, 0.05814), (-0.3748, 0.2271, 0.05814), (-0.3425, 0.1994, 0.02818), (-0.3748, 0.1994, 0.02818), (-0.3425, 0.1586, 0.02661), (-0.3748, 0.1586, 0.02661), (-0.3425, 0.1287, 0.05433), (-0.3748, 0.1287, 0.05433), (-0.3425, 0.1271, 0.09512), (-0.3748, 0.1271, 0.09512), (-0.3873, 0.1563, 0.1218), (-0.33, 0.1563, 0.1218), (-0.3873, 0.1944, 0.1233), (-0.33, 0.1944, 0.1233), (-0.3873, 0.2223, 0.09743), (-0.33, 0.2223, 0.09743), (-0.3873, 0.2238, 0.05938), (-0.33, 0.2238, 0.05938), (-0.3873, 0.1319, 0.05583), (-0.33, 0.1319, 0.05583), (-0.3873, 0.1305, 0.09387), (-0.33, 0.1305, 0.09387), (-0.3761, 0.153, 0.129), (-0.3412, 0.153, 0.129), (-0.3412, 0.1971, 0.1307), (-0.3761, 0.1971, 0.1307), (-0.3412, 0.2294, 0.1007), (-0.3761, 0.2294, 0.1007), (-0.3412, 0.2312, 0.05666), (-0.3761, 0.2312, 0.05666), (-0.3412, 0.1248, 0.05254), (-0.3761, 0.1248, 0.05254), (-0.3412, 0.1231, 0.0966), (-0.3761, 0.1231, 0.0966), (0.1506, -0.1863, 0.1188), (0.1947, -0.2159, 0.1188), (0.1703, -0.157, 0.1196), (0.2143, -0.1866, 0.1196), (0.1845, -0.1359, 0.09517), (0.2286, -0.1655, 0.09517), (0.1849, -0.1352, 0.05993), (0.229, -0.1648, 0.05993), (0.1713, -0.1555, 0.03447), (0.2154, -0.1851, 0.03447), (0.1517, -0.1847, 0.0337), (0.1957, -0.2143, 0.0337), (0.1375, -0.2059, 0.05808), (0.1815, -0.2355, 0.05808), (0.137, -0.2065, 0.09332), (0.1811, -0.2361, 0.09332), (0.1576, -0.1945, 0.1254), (0.1844, -0.2125, 0.1254), (0.2072, -0.1786, 0.1263), (0.1804, -0.1606, 0.1263), (0.2236, -0.1542, 0.0981), (0.1969, -0.1362, 0.0981), (0.2241, -0.1534, 0.0573), (0.1974, -0.1354, 0.0573), (0.2084, -0.1768, 0.02781), (0.1816, -0.1588, 0.02781), (0.1856, -0.2107, 0.02692), (0.1588, -0.1927, 0.02692), (0.1692, -0.2352, 0.05515), (0.1424, -0.2172, 0.05515), (0.1687, -0.2359, 0.09596), (0.1419, -0.2179, 0.09596), (0.148, -0.1863, 0.1222), (0.1956, -0.2183, 0.1222), (0.1693, -0.1547, 0.123), (0.2169, -0.1867, 0.123), (0.1846, -0.1319, 0.09666), (0.2322, -0.1639, 0.09666), (0.1851, -0.1312, 0.05859), (0.2327, -0.1632, 0.05859), (0.1338, -0.2075, 0.05659), (0.1814, -0.2395, 0.05659), (0.1334, -0.2082, 0.09466), (0.1809, -0.2401, 0.09466), (0.1556, -0.1952, 0.1294), (0.1845, -0.2146, 0.1294), (0.2091, -0.1781, 0.1303), (0.1802, -0.1586, 0.1303), (0.2269, -0.1516, 0.09982), (0.198, -0.1322, 0.09982), (0.2274, -0.1508, 0.05575), (0.1985, -0.1314, 0.05575), (0.1681, -0.2391, 0.05343), (0.1391, -0.2197, 0.05343), (0.1675, -0.2399, 0.09751), (0.1386, -0.2205, 0.09751), (0.1564, 0.1579, 0.1185), (0.2095, 0.1579, 0.1185), (0.1564, 0.1931, 0.1198), (0.2095, 0.1931, 0.1198), (0.1564, 0.219, 0.09589), (0.2095, 0.219, 0.09589), (0.1564, 0.2203, 0.06066), (0.2095, 0.2203, 0.06066), (0.1564, 0.1964, 0.03479), (0.2095, 0.1964, 0.03479), (0.1564, 0.1612, 0.03343), (0.2095, 0.1612, 0.03343), (0.1564, 0.1353, 0.05737), (0.2095, 0.1353, 0.05737), (0.1564, 0.1339, 0.09259), (0.2095, 0.1339, 0.09259), (0.1668, 0.1548, 0.1251), (0.1991, 0.1548, 0.1251), (0.1991, 0.1956, 0.1267), (0.1668, 0.1956, 0.1267), (0.1991, 0.2256, 0.09893), (0.1668, 0.2256, 0.09893), (0.1991, 0.2271, 0.05814), (0.1668, 0.2271, 0.05814), (0.1991, 0.1994, 0.02818), (0.1668, 0.1994, 0.02818), (0.1991, 0.1586, 0.02661), (0.1668, 0.1586, 0.02661), (0.1991, 0.1287, 0.05433), (0.1668, 0.1287, 0.05433), (0.1991, 0.1271, 0.09512), (0.1668, 0.1271, 0.09512), (0.1543, 0.1563, 0.1218), (0.2116, 0.1563, 0.1218), (0.1543, 0.1944, 0.1233), (0.2116, 0.1944, 0.1233), (0.1543, 0.2223, 0.09743), (0.2116, 0.2223, 0.09743), (0.1543, 0.2238, 0.05938), (0.2116, 0.2238, 0.05938), (0.1543, 0.1319, 0.05583), (0.2116, 0.1319, 0.05583), (0.1543, 0.1305, 0.09387), (0.2116, 0.1305, 0.09387), (0.1655, 0.153, 0.129), (0.2003, 0.153, 0.129), (0.2003, 0.1971, 0.1307), (0.1655, 0.1971, 0.1307), (0.2003, 0.2294, 0.1007), (0.1655, 0.2294, 0.1007), (0.2003, 0.2312, 0.05666), (0.1655, 0.2312, 0.05666), (0.2003, 0.1248, 0.05254), (0.1655, 0.1248, 0.05254), (0.2003, 0.1231, 0.0966), (0.1655, 0.1231, 0.0966), (0.1902, 0.1952, 0.1173), (0.1902, -0.1952, 0.1173), (-0.3682, -0.1824, 2.062), (-0.3682, 0.1824, 2.062), (0.1902, 0.1824, 2.062), (0.1892, -0.182, 2.062), (-0.3682, -0.1952, 0.1173), (-0.3682, 0.1952, 0.1173), (0.1713, 0.1952, 0.1173), (-0.3493, -0.1824, 2.062), (0.1713, -0.1952, 0.1173), (-0.3493, 0.1824, 2.062), (0.1713, 0.1824, 2.062), (-0.3493, -0.1952, 0.1173), (0.1722, -0.182, 2.062), (-0.3493, 0.1952, 0.1173), (0.1902, 0.1852, 0.1344), (0.1902, -0.1852, 0.1344), (0.1902, 0.1727, 2.058), (0.1892, -0.1732, 2.058), (0.1713, 0.1852, 0.1344), (0.1713, -0.1852, 0.1344), (0.1713, 0.1727, 2.058), (0.1722, -0.1732, 2.058), (-0.3493, 0.1852, 0.1344), (-0.3493, -0.1852, 0.1344), (-0.3493, 0.1727, 2.058), (-0.3493, -0.1727, 2.058), (-0.3682, 0.1852, 0.1344), (-0.3682, -0.1852, 0.1344), (-0.3682, 0.1727, 2.058), (-0.3682, -0.1727, 2.058), (0.1622, 0.2, 0.303), (0.1622, -0.2, 0.303), (-0.3402, -0.2, 0.303), (-0.3402, 0.2, 0.303), (-0.3402, 0.2, 0.3177), (-0.3402, -0.2, 0.3177), (0.1622, -0.2, 0.3177), (0.1622, 0.2, 0.3177), (0.1713, -0.1852, 2.031), (-0.3682, -0.1852, 2.031), (0.1713, 0.1852, 2.031), (-0.3682, 0.1852, 2.031), (-0.3493, 0.1852, 2.031), (0.1902, 0.1852, 2.031), (-0.3493, -0.1852, 2.031), (0.1902, -0.1852, 2.031), (0.1713, -0.1952, 2.031), (-0.3493, -0.1952, 2.031), (0.1713, 0.1952, 2.031), (-0.3493, 0.1952, 2.031), (-0.3682, 0.1952, 2.031), (0.1902, 0.1952, 2.031), (-0.3682, -0.1952, 2.031), (0.1902, -0.1952, 2.031), (0.1622, 0.2, 0.7079), (0.1622, -0.2, 0.7079), (-0.3402, -0.2, 0.7079), (-0.3402, 0.2, 0.7079), (-0.3402, 0.2, 0.7226), (-0.3402, -0.2, 0.7226), (0.1622, -0.2, 0.7226), (0.1622, 0.2, 0.7226), (0.1622, 0.2, 1.1), (0.1622, -0.2, 1.1), (-0.3402, -0.2, 1.1), (-0.3402, 0.2, 1.1), (-0.3402, 0.2, 1.115), (-0.3402, -0.2, 1.115), (0.1622, -0.2, 1.115), (0.1622, 0.2, 1.115), (0.1622, 0.2, 1.505), (0.1622, -0.2, 1.505), (-0.3402, -0.2, 1.505), (-0.3402, 0.2, 1.505), (-0.3402, 0.2, 1.519), (-0.3402, -0.2, 1.519), (0.1622, -0.2, 1.519), (0.1622, 0.2, 1.519), (-0.3682, 0.1171, 2.092), (-0.3682, -0.1171, 2.092), (-0.3493, 0.1171, 2.092), (-0.3493, -0.1171, 2.092), (-0.3493, 0.1111, 2.085), (-0.3493, -0.1111, 2.085), (-0.3682, 0.1111, 2.085), (-0.3682, -0.1111, 2.085), (0.1902, 0.1171, 2.092), (0.1902, -0.1171, 2.092), (0.1713, 0.1171, 2.092), (0.1713, -0.1171, 2.092), (0.1902, 0.1111, 2.085), (0.1902, -0.1111, 2.085), (0.1713, 0.1111, 2.085), (0.1713, -0.1111, 2.085), (-0.3402, -0.1816, 1.505), (0.1622, -0.1816, 1.505), (-0.3402, -0.1816, 1.519), (0.1622, -0.1816, 1.519), (-0.3402, -0.1816, 1.1), (0.1622, -0.1816, 1.1), (-0.3402, -0.1816, 1.115), (0.1622, -0.1816, 1.115), (-0.3402, -0.1816, 0.7079), (0.1622, -0.1816, 0.7079), (-0.3402, -0.1816, 0.7226), (0.1622, -0.1816, 0.7226), (-0.3402, -0.1816, 0.303), (0.1622, -0.1816, 0.303), (-0.3402, -0.1816, 0.3177), (0.1622, -0.1816, 0.3177), (-0.3391, -0.1752, 0.2754), (-0.3391, -0.1936, 0.2754), (0.1633, -0.1936, 0.2754), (-0.3391, -0.1752, 0.6803), (-0.3391, -0.1936, 0.6803), (0.1633, -0.1936, 0.6803), (-0.3391, -0.1752, 1.072), (-0.3391, -0.1936, 1.072), (0.1633, -0.1936, 1.072), (-0.3391, -0.1752, 1.477), (-0.3391, -0.1936, 1.477), (0.1633, -0.1936, 1.477), (0.1633, -0.1752, 1.477), (0.1633, -0.1752, 1.072), (0.1633, -0.1752, 0.6803), (0.1633, -0.1752, 0.2754), (-0.3538, -0.1858, 2.071), (-0.3607, -0.1858, 2.071), (-0.3538, 0.1988, 0.1173), (-0.3607, 0.1988, 0.1173), (-0.3538, 0.1858, 2.071), (-0.3607, 0.1858, 2.071), (-0.3538, -0.1988, 0.1173), (-0.3607, -0.1988, 0.1173), (-0.3538, 0.1988, 2.04), (-0.3607, 0.1988, 2.04), (-0.3538, -0.1988, 2.04), (-0.3607, -0.1988, 2.04), (-0.3607, 0.1193, 2.102), (-0.3538, 0.1193, 2.102), (-0.3607, -0.1193, 2.102), (-0.3538, -0.1193, 2.102), (0.1827, 0.1988, 0.1173), (0.1758, 0.1988, 0.1173), (0.1827, -0.1988, 0.1173), (0.1758, -0.1988, 0.1173), (0.1827, 0.1858, 2.071), (0.1758, 0.1858, 2.071), (0.1825, -0.185, 2.07), (0.1763, -0.185, 2.07), (0.1827, 0.1988, 2.04), (0.1758, 0.1988, 2.04), (0.1827, -0.1988, 2.04), (0.1758, -0.1988, 2.04), (0.1758, 0.1193, 2.102), (0.1827, 0.1193, 2.102), (0.1758, -0.1193, 2.102), (0.1827, -0.1193, 2.102), (-0.3556, 0.1822, 0.1395), (-0.3619, 0.1822, 0.1395), (-0.3556, -0.1822, 0.1395), (-0.3619, -0.1822, 0.1395), (-0.3556, 0.1699, 2.05), (-0.3619, 0.1699, 2.05), (-0.3556, -0.1699, 2.05), (-0.3619, -0.1699, 2.05), (-0.3619, -0.1822, 2.024), (-0.3556, -0.1822, 2.024), (-0.3619, 0.1822, 2.024), (-0.3556, 0.1822, 2.024), (-0.3556, 0.1093, 2.077), (-0.3619, 0.1093, 2.077), (-0.3556, -0.1093, 2.077), (-0.3619, -0.1093, 2.077), (0.1839, 0.1822, 0.1395), (0.1776, 0.1822, 0.1395), (0.1839, -0.1822, 0.1395), (0.1776, -0.1822, 0.1395), (0.1839, 0.1699, 2.05), (0.1776, 0.1699, 2.05), (0.1835, -0.1707, 2.051), (0.1779, -0.1707, 2.051), (0.1839, -0.1822, 2.024), (0.1776, -0.1822, 2.024), (0.1776, 0.1822, 2.024), (0.1839, 0.1822, 2.024), (0.1839, 0.1093, 2.077), (0.1776, 0.1093, 2.077), (0.1839, -0.1093, 2.077), (0.1776, -0.1093, 2.077), (0.1077, -0.06401, 1.34), (0.1077, -0.06312, 1.338), (0.1077, -0.06097, 1.337), (0.1077, -0.05882, 1.338), (0.1077, -0.05793, 1.34), (0.1077, -0.05882, 1.342), (0.1077, -0.06097, 1.343), (0.1077, -0.06312, 1.342), (0.1129, -0.06401, 1.34), (0.1129, -0.06312, 1.338), (0.1129, -0.06097, 1.337), (0.1129, -0.05882, 1.338), (0.1129, -0.05793, 1.34), (0.1129, -0.05882, 1.342), (0.1129, -0.06097, 1.343), (0.1129, -0.06312, 1.342), (0.1077, -0.06401, 1.324), (0.1077, -0.06312, 1.322), (0.1077, -0.06097, 1.321), (0.1077, -0.05882, 1.322), (0.1077, -0.05793, 1.324), (0.1077, -0.05882, 1.326), (0.1077, -0.06097, 1.327), (0.1077, -0.06312, 1.326), (0.1129, -0.06401, 1.324), (0.1129, -0.06312, 1.322), (0.1129, -0.06097, 1.321), (0.1129, -0.05882, 1.322), (0.1129, -0.05793, 1.324), (0.1129, -0.05882, 1.326), (0.1129, -0.06097, 1.327), (0.1129, -0.06312, 1.326), (0.1077, -0.06401, 1.307), (0.1077, -0.06312, 1.304), (0.1077, -0.06097, 1.304), (0.1077, -0.05882, 1.304), (0.1077, -0.05793, 1.307), (0.1077, -0.05882, 1.309), (0.1077, -0.06097, 1.31), (0.1077, -0.06312, 1.309), (0.1129, -0.06401, 1.307), (0.1129, -0.06312, 1.304), (0.1129, -0.06097, 1.304), (0.1129, -0.05882, 1.304), (0.1129, -0.05793, 1.307), (0.1129, -0.05882, 1.309), (0.1129, -0.06097, 1.31), (0.1129, -0.06312, 1.309)], [], [(17, 1, 3, 18), (18, 3, 5, 20), (20, 5, 7, 22), (22, 7, 9, 24), (24, 9, 11, 26), (26, 11, 13, 28), (3, 1, 15, 13, 11, 9, 7, 5), (28, 13, 15, 30), (30, 15, 1, 17), (0, 2, 4, 6, 8, 10, 12, 14), (14, 31, 16, 0), (31, 30, 17, 16), (12, 29, 31, 14), (29, 28, 30, 31), (10, 27, 29, 12), (27, 26, 28, 29), (8, 25, 27, 10), (25, 24, 26, 27), (6, 23, 25, 8), (23, 22, 24, 25), (4, 21, 23, 6), (21, 20, 22, 23), (2, 19, 21, 4), (19, 18, 20, 21), (0, 16, 19, 2), (16, 17, 18, 19), (33, 41, 35), (41, 37, 35), (32, 36, 42), (41, 52, 40), (34, 32, 44, 47), (38, 36, 49, 51), (44, 32, 42, 55), (50, 48, 37, 39), (35, 46, 45, 33), (36, 34, 47, 49), (47, 44, 45, 46), (48, 46, 35, 37), (49, 47, 46, 48), (39, 41, 40, 38), (45, 54, 43, 33), (44, 55, 54, 45), (55, 42, 40, 53), (40, 42, 36, 38), (33, 43, 41), (41, 39, 37), (32, 34, 36), (50, 51, 49, 48), (43, 54, 52, 41), (51, 50, 39), (52, 53, 40), (38, 51, 39), (55, 53, 52, 54), (73, 57, 59, 74), (74, 59, 61, 76), (76, 61, 63, 78), (78, 63, 65, 80), (80, 65, 67, 82), (82, 67, 69, 84), (59, 57, 71, 69, 67, 65, 63, 61), (84, 69, 71, 86), (86, 71, 57, 73), (56, 58, 60, 62, 64, 66, 68, 70), (70, 87, 72, 56), (87, 86, 73, 72), (68, 85, 87, 70), (85, 84, 86, 87), (66, 83, 85, 68), (83, 82, 84, 85), (64, 81, 83, 66), (81, 80, 82, 83), (62, 79, 81, 64), (79, 78, 80, 81), (60, 77, 79, 62), (77, 76, 78, 79), (58, 75, 77, 60), (75, 74, 76, 77), (56, 72, 75, 58), (72, 73, 74, 75), (89, 97, 91), (97, 93, 91), (88, 92, 98), (97, 108, 96), (90, 88, 100, 103), (94, 92, 105, 107), (100, 88, 98, 111), (106, 104, 93, 95), (91, 102, 101, 89), (92, 90, 103, 105), (103, 100, 101, 102), (104, 102, 91, 93), (105, 103, 102, 104), (95, 97, 96, 94), (101, 110, 99, 89), (100, 111, 110, 101), (111, 98, 96, 109), (96, 98, 92, 94), (89, 99, 97), (97, 95, 93), (88, 90, 92), (106, 107, 105, 104), (99, 110, 108, 97), (107, 106, 95), (108, 109, 96), (94, 107, 95), (111, 109, 108, 110), (129, 113, 115, 130), (130, 115, 117, 132), (132, 117, 119, 134), (134, 119, 121, 136), (136, 121, 123, 138), (138, 123, 125, 140), (115, 113, 127, 125, 123, 121, 119, 117), (140, 125, 127, 142), (142, 127, 113, 129), (112, 114, 116, 118, 120, 122, 124, 126), (126, 143, 128, 112), (143, 142, 129, 128), (124, 141, 143, 126), (141, 140, 142, 143), (122, 139, 141, 124), (139, 138, 140, 141), (120, 137, 139, 122), (137, 136, 138, 139), (118, 135, 137, 120), (135, 134, 136, 137), (116, 133, 135, 118), (133, 132, 134, 135), (114, 131, 133, 116), (131, 130, 132, 133), (112, 128, 131, 114), (128, 129, 130, 131), (145, 153, 147), (153, 149, 147), (144, 148, 154), (153, 164, 152), (146, 144, 156, 159), (150, 148, 161, 163), (156, 144, 154, 167), (162, 160, 149, 151), (147, 158, 157, 145), (148, 146, 159, 161), (159, 156, 157, 158), (160, 158, 147, 149), (161, 159, 158, 160), (151, 153, 152, 150), (157, 166, 155, 145), (156, 167, 166, 157), (167, 154, 152, 165), (152, 154, 148, 150), (145, 155, 153), (153, 151, 149), (144, 146, 148), (162, 163, 161, 160), (155, 166, 164, 153), (163, 162, 151), (164, 165, 152), (150, 163, 151), (167, 165, 164, 166), (185, 169, 171, 186), (186, 171, 173, 188), (188, 173, 175, 190), (190, 175, 177, 192), (192, 177, 179, 194), (194, 179, 181, 196), (171, 169, 183, 181, 179, 177, 175, 173), (196, 181, 183, 198), (198, 183, 169, 185), (168, 170, 172, 174, 176, 178, 180, 182), (182, 199, 184, 168), (199, 198, 185, 184), (180, 197, 199, 182), (197, 196, 198, 199), (178, 195, 197, 180), (195, 194, 196, 197), (176, 193, 195, 178), (193, 192, 194, 195), (174, 191, 193, 176), (191, 190, 192, 193), (172, 189, 191, 174), (189, 188, 190, 191), (170, 187, 189, 172), (187, 186, 188, 189), (168, 184, 187, 170), (184, 185, 186, 187), (201, 209, 203), (209, 205, 203), (200, 204, 210), (209, 220, 208), (202, 200, 212, 215), (206, 204, 217, 219), (212, 200, 210, 223), (218, 216, 205, 207), (203, 214, 213, 201), (204, 202, 215, 217), (215, 212, 213, 214), (216, 214, 203, 205), (217, 215, 214, 216), (207, 209, 208, 206), (213, 222, 211, 201), (212, 223, 222, 213), (223, 210, 208, 221), (208, 210, 204, 206), (201, 211, 209), (209, 207, 205), (200, 202, 204), (218, 219, 217, 216), (211, 222, 220, 209), (219, 218, 207), (220, 221, 208), (206, 219, 207), (223, 221, 220, 222), (366, 305, 226, 353), (361, 355, 231, 276), (355, 359, 230, 231), (363, 353, 226, 278), (377, 369, 232, 274), (226, 255, 265, 278), (382, 315, 238, 375), (369, 371, 234, 232), (410, 266, 244, 401), (237, 249, 270, 273), (415, 407, 247, 319), (401, 244, 245, 403), (312, 316, 242, 228), (387, 253, 265, 392), (277, 269, 240, 224), (234, 245, 244, 232), (224, 240, 241, 225), (315, 319, 247, 238), (271, 243, 229, 279), (274, 266, 246, 236), (394, 267, 252, 385), (392, 265, 255, 391), (399, 391, 255, 311), (385, 252, 253, 387), (306, 308, 250, 235), (273, 270, 251, 233), (275, 268, 248, 239), (230, 253, 252, 231), (239, 248, 249, 237), (305, 311, 255, 226), (278, 265, 253, 230), (276, 267, 254, 227), (332, 259, 256, 333), (334, 335, 263, 260), (256, 259, 260, 263), (332, 258, 261, 334), (258, 257, 262, 261), (333, 256, 263, 335), (359, 363, 278, 230), (357, 361, 276, 227), (241, 271, 279, 225), (409, 403, 245, 264), (407, 409, 264, 247), (389, 254, 267, 394), (373, 377, 274, 236), (379, 375, 238, 272), (371, 379, 272, 234), (235, 250, 268, 275), (405, 246, 266, 410), (247, 264, 272, 238), (264, 245, 234, 272), (231, 252, 267, 276), (228, 242, 269, 277), (328, 283, 280, 329), (330, 331, 287, 284), (280, 283, 284, 287), (328, 282, 285, 330), (282, 281, 286, 285), (329, 280, 287, 331), (324, 291, 288, 325), (326, 327, 295, 292), (288, 291, 292, 295), (324, 290, 293, 326), (290, 289, 294, 293), (325, 288, 295, 327), (320, 299, 296, 321), (322, 323, 303, 300), (296, 299, 300, 303), (320, 298, 301, 322), (298, 297, 302, 301), (321, 296, 303, 323), (227, 254, 310, 304), (308, 306, 307, 309), (233, 251, 309, 307), (397, 399, 311, 310), (389, 397, 310, 254), (365, 367, 307, 306), (357, 227, 304, 364), (310, 311, 305, 304), (236, 246, 318, 314), (316, 312, 313, 317), (229, 243, 317, 313), (413, 415, 319, 318), (405, 413, 318, 246), (381, 383, 313, 312), (373, 236, 314, 380), (318, 319, 315, 314), (232, 244, 266, 274), (297, 321, 323, 302), (299, 320, 322, 300), (301, 302, 323, 322), (320, 321, 348, 345), (289, 325, 327, 294), (291, 324, 326, 292), (293, 294, 327, 326), (258, 332, 336, 337), (281, 329, 331, 286), (283, 328, 330, 284), (285, 286, 331, 330), (289, 290, 343, 344), (257, 333, 335, 262), (259, 332, 334, 260), (261, 262, 335, 334), (282, 328, 339, 340), (346, 345, 348, 347), (343, 342, 349, 344), (340, 339, 350, 341), (337, 336, 351, 338), (324, 325, 349, 342), (298, 320, 345, 346), (328, 329, 350, 339), (321, 297, 347, 348), (332, 333, 351, 336), (325, 289, 344, 349), (281, 282, 340, 341), (257, 258, 337, 338), (329, 281, 341, 350), (333, 257, 338, 351), (290, 324, 342, 343), (297, 298, 346, 347), (235, 356, 365, 306), (356, 357, 364, 365), (304, 305, 366, 364), (364, 366, 367, 365), (235, 275, 360, 356), (356, 360, 361, 357), (237, 273, 362, 358), (358, 362, 363, 359), (273, 233, 352, 362), (362, 352, 353, 363), (239, 237, 358, 354), (354, 358, 359, 355), (275, 239, 354, 360), (360, 354, 355, 361), (307, 367, 352, 233), (367, 366, 353, 352), (228, 372, 381, 312), (372, 373, 380, 381), (314, 315, 382, 380), (380, 382, 383, 381), (225, 279, 378, 370), (370, 378, 379, 371), (279, 229, 374, 378), (378, 374, 375, 379), (228, 277, 376, 372), (372, 376, 377, 373), (224, 225, 370, 368), (368, 370, 371, 369), (313, 383, 374, 229), (383, 382, 375, 374), (277, 224, 368, 376), (376, 368, 369, 377), (250, 308, 396, 388), (388, 396, 397, 389), (308, 309, 398, 396), (396, 398, 399, 397), (250, 388, 395, 268), (388, 389, 394, 395), (248, 384, 386, 249), (384, 385, 387, 386), (309, 251, 390, 398), (398, 390, 391, 399), (270, 393, 390, 251), (393, 392, 391, 390), (268, 395, 384, 248), (395, 394, 385, 384), (249, 386, 393, 270), (386, 387, 392, 393), (242, 316, 412, 404), (404, 412, 413, 405), (316, 317, 414, 412), (412, 414, 415, 413), (242, 404, 411, 269), (404, 405, 410, 411), (243, 271, 408, 406), (406, 408, 409, 407), (271, 241, 402, 408), (408, 402, 403, 409), (240, 400, 402, 241), (400, 401, 403, 402), (317, 243, 406, 414), (414, 406, 407, 415), (269, 411, 400, 240), (411, 410, 401, 400), (418, 426, 425, 417), (423, 431, 430, 422), (421, 429, 428, 420), (419, 427, 426, 418), (417, 425, 424, 416), (416, 424, 431, 423), (422, 430, 429, 421), (420, 428, 427, 419), (425, 426, 427, 428, 429, 430, 431, 424), (434, 442, 441, 433), (439, 447, 446, 438), (437, 445, 444, 436), (435, 443, 442, 434), (433, 441, 440, 432), (432, 440, 447, 439), (438, 446, 445, 437), (436, 444, 443, 435), (441, 442, 443, 444, 445, 446, 447, 440), (450, 458, 457, 449), (455, 463, 462, 454), (453, 461, 460, 452), (451, 459, 458, 450), (449, 457, 456, 448), (448, 456, 463, 455), (454, 462, 461, 453), (452, 460, 459, 451), (457, 458, 459, 460, 461, 462, 463, 456)])
me_cube.polygons.foreach_set('use_smooth', [1, 1, 1, 1, 1, 1, 1, 1, 1, 1, 1, 1, 1, 1, 1, 1, 1, 1, 1, 1, 1, 1, 1, 1, 1, 1, 1, 1, 1, 1, 1, 1, 1, 1, 1, 1, 1, 1, 1, 1, 1, 1, 1, 1, 1, 1, 1, 1, 1, 1, 1, 1, 1, 1, 1, 1, 1, 1, 1, 1, 1, 1, 1, 1, 1, 1, 1, 1, 1, 1, 1, 1, 1, 1, 1, 1, 1, 1, 1, 1, 1, 1, 1, 1, 1, 1, 1, 1, 1, 1, 1, 1, 1, 1, 1, 1, 1, 1, 1, 1, 1, 1, 1, 1, 1, 1, 1, 1, 1, 1, 1, 1, 1, 1, 1, 1, 1, 1, 1, 1, 1, 1, 1, 1, 1, 1, 1, 1, 1, 1, 1, 1, 1, 1, 1, 1, 1, 1, 1, 1, 1, 1, 1, 1, 1, 1, 1, 1, 1, 1, 1, 1, 1, 1, 1, 1, 1, 1, 1, 1, 1, 1, 1, 1, 1, 1, 1, 1, 1, 1, 1, 1, 1, 1, 1, 1, 1, 1, 1, 1, 1, 1, 1, 1, 1, 1, 1, 1, 1, 1, 1, 1, 1, 1, 1, 1, 1, 1, 1, 1, 1, 1, 1, 1, 1, 1, 1, 1, 1, 1, 1, 1, 1, 1, 1, 1, 1, 1, 1, 1, 1, 1, 1, 1, 1, 1, 1, 1, 1, 1, 1, 1, 1, 1, 1, 1, 1, 1, 1, 1, 1, 1, 1, 1, 1, 1, 1, 1, 1, 1, 1, 1, 1, 1, 1, 1, 1, 1, 1, 1, 1, 1, 1, 1, 1, 1, 1, 1, 1, 1, 1, 1, 1, 1, 1, 1, 1, 1, 1, 1, 1, 1, 1, 1, 1, 1, 1, 1, 1, 1, 1, 1, 1, 1, 1, 1, 1, 1, 1, 1, 1, 1, 1, 1, 1, 1, 1, 1, 1, 1, 1, 1, 1, 1, 1, 1, 1, 1, 1, 1, 1, 1, 1, 1, 1, 1, 1, 1, 1, 1, 1, 1, 1, 1, 1, 1, 1, 1, 1, 1, 1, 1, 1, 1, 1, 1, 1, 1, 1, 1, 1, 1, 1, 1, 1, 1, 1, 1, 1, 1, 1, 1, 1, 1, 1, 1, 1, 1, 1, 1, 1, 1, 1, 1, 1, 1, 1, 1, 1, 1, 1, 1, 1, 1, 1, 1, 1, 1, 1, 1, 1, 1, 1, 1, 1, 1, 0, 0, 0, 0, 0, 0, 0, 0, 0, 0, 0, 0, 0, 0, 0, 0, 0, 0, 0, 0, 0, 0, 0, 0, 0, 0, 0])
me_cube.polygons.foreach_set('material_index', [4, 4, 4, 4, 4, 4, 4, 4, 4, 4, 4, 4, 4, 4, 4, 4, 4, 4, 4, 4, 4, 4, 4, 4, 4, 4, 3, 3, 3, 3, 3, 3, 3, 3, 3, 3, 3, 3, 3, 3, 3, 3, 3, 3, 3, 3, 3, 3, 3, 3, 3, 3, 3, 4, 4, 4, 4, 4, 4, 4, 4, 4, 4, 4, 4, 4, 4, 4, 4, 4, 4, 4, 4, 4, 4, 4, 4, 4, 4, 3, 3, 3, 3, 3, 3, 3, 3, 3, 3, 3, 3, 3, 3, 3, 3, 3, 3, 3, 3, 3, 3, 3, 3, 3, 3, 3, 4, 4, 4, 4, 4, 4, 4, 4, 4, 4, 4, 4, 4, 4, 4, 4, 4, 4, 4, 4, 4, 4, 4, 4, 4, 4, 3, 3, 3, 3, 3, 3, 3, 3, 3, 3, 3, 3, 3, 3, 3, 3, 3, 3, 3, 3, 3, 3, 3, 3, 3, 3, 3, 4, 4, 4, 4, 4, 4, 4, 4, 4, 4, 4, 4, 4, 4, 4, 4, 4, 4, 4, 4, 4, 4, 4, 4, 4, 4, 3, 3, 3, 3, 3, 3, 3, 3, 3, 3, 3, 3, 3, 3, 3, 3, 3, 3, 3, 3, 3, 3, 3, 3, 3, 3, 3, 0, 0, 0, 0, 0, 0, 0, 0, 0, 0, 0, 0, 0, 0, 0, 0, 0, 0, 0, 0, 0, 0, 0, 0, 0, 0, 0, 0, 0, 0, 0, 0, 0, 0, 0, 0, 0, 0, 0, 0, 0, 0, 0, 0, 0, 0, 0, 0, 0, 0, 0, 0, 0, 0, 0, 0, 0, 0, 0, 0, 0, 0, 0, 0, 0, 0, 0, 0, 0, 0, 0, 0, 0, 0, 0, 0, 0, 0, 0, 0, 0, 0, 0, 0, 0, 0, 0, 0, 0, 0, 0, 0, 0, 0, 0, 0, 0, 0, 0, 0, 0, 0, 0, 0, 0, 0, 0, 0, 0, 0, 0, 0, 0, 0, 0, 0, 0, 0, 0, 0, 0, 0, 0, 0, 0, 0, 0, 0, 0, 0, 0, 0, 0, 0, 0, 0, 0, 0, 0, 0, 0, 0, 0, 0, 0, 0, 0, 0, 0, 0, 0, 0, 0, 0, 0, 0, 0, 0, 0, 0, 0, 0, 0, 0, 0, 0, 0, 0, 0, 0, 0, 0, 0, 0, 0, 0, 0, 0, 0, 0, 0, 0, 0, 0, 0, 0, 0, 0, 0, 0, 0, 0, 0, 0, 0, 0, 0, 0, 0, 0, 0, 0, 0, 0, 0, 0, 0, 0, 0, 0, 0])
me_cube.materials.append(mat_material)
me_cube.materials.append(mat_tv_plastic)
me_cube.materials.append(mat_tv_screen)
me_cube.materials.append(mat_whiteplastic)
me_cube.materials.append(mat_blackrubber)
me_cube.use_remesh_preserve_volume = False
me_cube.use_remesh_preserve_attributes = False
me_cube.use_mirror_vertex_groups = False
me_cube.update()

# ---- objects
ob_somemedicaldevice = bpy.data.objects.new('SomeMedicalDevice', me_cube_002)
ob_cube = bpy.data.objects.new('Cube', me_cube)
ob_lamp = bpy.data.objects.new('Lamp', light_lamp)
ob_camera = bpy.data.objects.new('Camera', cam_camera)

# ---- transforms, parenting, visibility, modifiers, constraints
ob_somemedicaldevice.location = (-0.06296, -0.01921, 0.7226)
ob_somemedicaldevice.lock_rotations_4d = False
ob_somemedicaldevice.empty_display_type = 'ARROWS'
ob_somemedicaldevice.lineart.crease_threshold = 0.0
ob_cube.location = (0.0, 0.0, 0.0)
ob_cube.lock_rotations_4d = False
ob_cube.empty_display_type = 'ARROWS'
ob_cube.lineart.crease_threshold = 0.0
ob_lamp.location = (4.076, 1.005, 5.904)
ob_lamp.rotation_euler = (0.6503, 0.05522, 1.866)
ob_lamp.lock_rotations_4d = False
ob_lamp.empty_display_type = 'ARROWS'
ob_lamp.color = (0.0, 0.0, 0.0, 0.0)
ob_lamp.lineart.crease_threshold = 0.0
ob_camera.location = (7.481, -6.508, 5.344)
ob_camera.rotation_euler = (1.109, 0.0, 0.8149)
ob_camera.lock_rotations_4d = False
ob_camera.empty_display_type = 'ARROWS'
ob_camera.color = (0.0, 0.0, 0.0, 0.0)
ob_camera.display_type = 'WIRE'
ob_camera.lineart.crease_threshold = 0.0

# ---- collection membership
col_collection_1.objects.link(ob_somemedicaldevice)
col_collection_1.objects.link(ob_cube)
col_collection_1.objects.link(ob_lamp)
col_collection_1.objects.link(ob_camera)

# ---- scene / render settings (as saved in the file)
scene.camera = ob_camera
scene.frame_start = 1; scene.frame_end = 250; scene.frame_set(1)
scene.render.engine = 'BLENDER_EEVEE_NEXT'
scene.render.resolution_percentage = 50
scene.render.dither_intensity = 0.0
scene.cycles.use_denoising = False
scene.cycles.samples = 128
scene.cycles.sampling_pattern = 'TABULATED_SOBOL'
scene.cycles.light_sampling_threshold = 0.0
scene.cycles.use_adaptive_sampling = False
scene.cycles.use_light_tree = False
scene.cycles.blur_glossy = 0.0
scene.cycles.sample_clamp_indirect = 0.0
scene.view_settings.view_transform = 'Standard'
bpy.context.view_layer.update()
